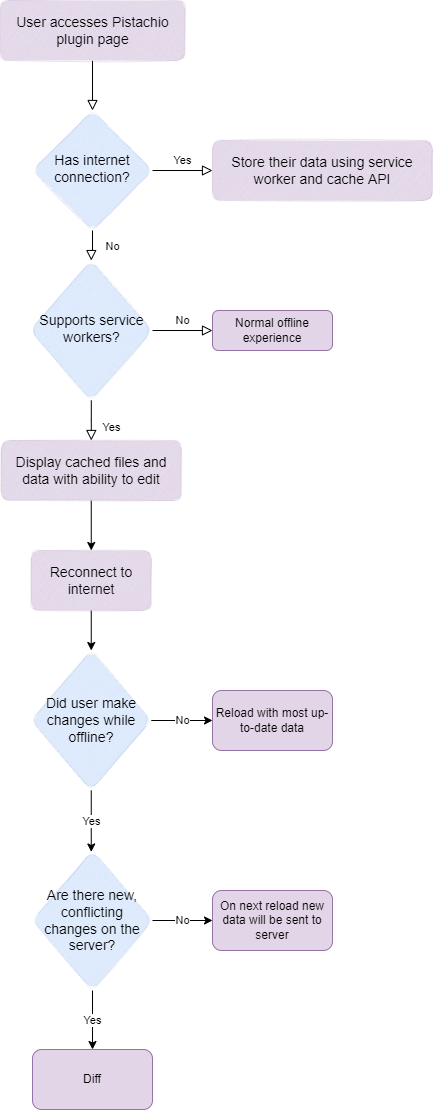

The diagram above was exported from draw.io. Its source (the exported page's mxGraphModel, read from the mxfile embedded in the PNG):
<mxGraphModel dx="696" dy="472" grid="1" gridSize="10" guides="1" tooltips="1" connect="1" arrows="1" fold="1" page="1" pageScale="1" pageWidth="827" pageHeight="1169" math="0" shadow="0">
  <root>
    <mxCell id="WIyWlLk6GJQsqaUBKTNV-0" />
    <mxCell id="WIyWlLk6GJQsqaUBKTNV-1" parent="WIyWlLk6GJQsqaUBKTNV-0" />
    <mxCell id="WIyWlLk6GJQsqaUBKTNV-2" value="" style="rounded=0;html=1;jettySize=auto;orthogonalLoop=1;fontSize=11;endArrow=block;endFill=0;endSize=8;strokeWidth=1;shadow=0;labelBackgroundColor=none;edgeStyle=orthogonalEdgeStyle;" parent="WIyWlLk6GJQsqaUBKTNV-1" source="WIyWlLk6GJQsqaUBKTNV-3" target="WIyWlLk6GJQsqaUBKTNV-6" edge="1">
      <mxGeometry relative="1" as="geometry" />
    </mxCell>
    <mxCell id="WIyWlLk6GJQsqaUBKTNV-3" value="User accesses Pistachio plugin page" style="rounded=1;whiteSpace=wrap;html=1;fontSize=14;glass=0;strokeWidth=0;shadow=0;fillColor=#e1d5e7;strokeColor=#9673a6;perimeterSpacing=0;sketch=1;fontFamily=Helvetica;" parent="WIyWlLk6GJQsqaUBKTNV-1" vertex="1">
      <mxGeometry x="127.5" y="60" width="185" height="60" as="geometry" />
    </mxCell>
    <mxCell id="WIyWlLk6GJQsqaUBKTNV-4" value="No" style="rounded=0;html=1;jettySize=auto;orthogonalLoop=1;fontSize=11;endArrow=block;endFill=0;endSize=8;strokeWidth=1;shadow=0;labelBackgroundColor=none;edgeStyle=orthogonalEdgeStyle;" parent="WIyWlLk6GJQsqaUBKTNV-1" source="WIyWlLk6GJQsqaUBKTNV-6" target="WIyWlLk6GJQsqaUBKTNV-10" edge="1">
      <mxGeometry y="20" relative="1" as="geometry">
        <mxPoint as="offset" />
      </mxGeometry>
    </mxCell>
    <mxCell id="WIyWlLk6GJQsqaUBKTNV-5" value="Yes" style="edgeStyle=orthogonalEdgeStyle;rounded=0;html=1;jettySize=auto;orthogonalLoop=1;fontSize=11;endArrow=block;endFill=0;endSize=8;strokeWidth=1;shadow=0;labelBackgroundColor=none;" parent="WIyWlLk6GJQsqaUBKTNV-1" source="WIyWlLk6GJQsqaUBKTNV-6" target="WIyWlLk6GJQsqaUBKTNV-7" edge="1">
      <mxGeometry y="10" relative="1" as="geometry">
        <mxPoint as="offset" />
      </mxGeometry>
    </mxCell>
    <mxCell id="WIyWlLk6GJQsqaUBKTNV-6" value="Has internet connection?" style="rhombus;whiteSpace=wrap;html=1;shadow=0;fontFamily=Helvetica;fontSize=14;align=center;strokeWidth=0;spacing=6;spacingTop=-4;fillColor=#dae8fc;strokeColor=#6c8ebf;rounded=1;glass=0;sketch=1;" parent="WIyWlLk6GJQsqaUBKTNV-1" vertex="1">
      <mxGeometry x="160" y="170" width="120" height="120" as="geometry" />
    </mxCell>
    <mxCell id="WIyWlLk6GJQsqaUBKTNV-7" value="Store their data using service worker and cache API" style="rounded=1;whiteSpace=wrap;html=1;fontSize=14;glass=0;strokeWidth=0;shadow=0;fillColor=#e1d5e7;strokeColor=#9673a6;sketch=1;" parent="WIyWlLk6GJQsqaUBKTNV-1" vertex="1">
      <mxGeometry x="340" y="200" width="220" height="60" as="geometry" />
    </mxCell>
    <mxCell id="WIyWlLk6GJQsqaUBKTNV-8" value="Yes" style="rounded=0;html=1;jettySize=auto;orthogonalLoop=1;fontSize=11;endArrow=block;endFill=0;endSize=8;strokeWidth=1;shadow=0;labelBackgroundColor=none;edgeStyle=orthogonalEdgeStyle;" parent="WIyWlLk6GJQsqaUBKTNV-1" source="WIyWlLk6GJQsqaUBKTNV-10" target="WIyWlLk6GJQsqaUBKTNV-11" edge="1">
      <mxGeometry x="0.3333" y="20" relative="1" as="geometry">
        <mxPoint as="offset" />
      </mxGeometry>
    </mxCell>
    <mxCell id="WIyWlLk6GJQsqaUBKTNV-9" value="No" style="edgeStyle=orthogonalEdgeStyle;rounded=0;html=1;jettySize=auto;orthogonalLoop=1;fontSize=11;endArrow=block;endFill=0;endSize=8;strokeWidth=1;shadow=0;labelBackgroundColor=none;" parent="WIyWlLk6GJQsqaUBKTNV-1" source="WIyWlLk6GJQsqaUBKTNV-10" target="WIyWlLk6GJQsqaUBKTNV-12" edge="1">
      <mxGeometry y="10" relative="1" as="geometry">
        <mxPoint as="offset" />
      </mxGeometry>
    </mxCell>
    <mxCell id="WIyWlLk6GJQsqaUBKTNV-10" value="Supports service workers?" style="rhombus;whiteSpace=wrap;html=1;shadow=0;fontFamily=Helvetica;fontSize=14;align=center;strokeWidth=0;spacing=6;spacingTop=-4;fillColor=#dae8fc;strokeColor=#6c8ebf;rounded=1;glass=0;sketch=1;" parent="WIyWlLk6GJQsqaUBKTNV-1" vertex="1">
      <mxGeometry x="157.5" y="320" width="122.5" height="140" as="geometry" />
    </mxCell>
    <mxCell id="s3Zr2mwfcr3VxXa8skAe-1" value="" style="edgeStyle=orthogonalEdgeStyle;rounded=0;orthogonalLoop=1;jettySize=auto;html=1;" parent="WIyWlLk6GJQsqaUBKTNV-1" source="WIyWlLk6GJQsqaUBKTNV-11" target="s3Zr2mwfcr3VxXa8skAe-0" edge="1">
      <mxGeometry relative="1" as="geometry" />
    </mxCell>
    <mxCell id="WIyWlLk6GJQsqaUBKTNV-11" value="Display cached files and data with ability to edit" style="rounded=1;whiteSpace=wrap;html=1;fontSize=14;glass=0;strokeWidth=0;shadow=0;fillColor=#e1d5e7;strokeColor=#9673a6;sketch=1;" parent="WIyWlLk6GJQsqaUBKTNV-1" vertex="1">
      <mxGeometry x="128.75" y="500" width="180" height="60" as="geometry" />
    </mxCell>
    <mxCell id="WIyWlLk6GJQsqaUBKTNV-12" value="Normal offline experience" style="rounded=1;whiteSpace=wrap;html=1;fontSize=12;glass=0;strokeWidth=1;shadow=0;fillColor=#e1d5e7;strokeColor=#9673a6;" parent="WIyWlLk6GJQsqaUBKTNV-1" vertex="1">
      <mxGeometry x="340" y="370" width="120" height="40" as="geometry" />
    </mxCell>
    <mxCell id="s3Zr2mwfcr3VxXa8skAe-3" value="" style="edgeStyle=orthogonalEdgeStyle;rounded=0;orthogonalLoop=1;jettySize=auto;html=1;" parent="WIyWlLk6GJQsqaUBKTNV-1" source="s3Zr2mwfcr3VxXa8skAe-0" target="s3Zr2mwfcr3VxXa8skAe-2" edge="1">
      <mxGeometry relative="1" as="geometry" />
    </mxCell>
    <mxCell id="s3Zr2mwfcr3VxXa8skAe-0" value="Reconnect to internet" style="whiteSpace=wrap;html=1;rounded=1;glass=0;strokeWidth=0;shadow=0;fontSize=14;fillColor=#e1d5e7;strokeColor=#9673a6;sketch=1;" parent="WIyWlLk6GJQsqaUBKTNV-1" vertex="1">
      <mxGeometry x="158.75" y="610" width="120" height="60" as="geometry" />
    </mxCell>
    <mxCell id="s3Zr2mwfcr3VxXa8skAe-5" value="No" style="edgeStyle=orthogonalEdgeStyle;rounded=0;orthogonalLoop=1;jettySize=auto;html=1;" parent="WIyWlLk6GJQsqaUBKTNV-1" source="s3Zr2mwfcr3VxXa8skAe-2" target="s3Zr2mwfcr3VxXa8skAe-4" edge="1">
      <mxGeometry relative="1" as="geometry" />
    </mxCell>
    <mxCell id="s3Zr2mwfcr3VxXa8skAe-7" value="Yes" style="edgeStyle=orthogonalEdgeStyle;rounded=0;orthogonalLoop=1;jettySize=auto;html=1;" parent="WIyWlLk6GJQsqaUBKTNV-1" source="s3Zr2mwfcr3VxXa8skAe-2" target="s3Zr2mwfcr3VxXa8skAe-6" edge="1">
      <mxGeometry relative="1" as="geometry">
        <Array as="points">
          <mxPoint x="220" y="810" />
          <mxPoint x="220" y="810" />
        </Array>
        <mxPoint as="offset" />
      </mxGeometry>
    </mxCell>
    <mxCell id="s3Zr2mwfcr3VxXa8skAe-2" value="Did user make changes while offline?" style="rhombus;whiteSpace=wrap;html=1;rounded=1;glass=0;strokeWidth=0;shadow=0;fillColor=#dae8fc;strokeColor=#6c8ebf;fontSize=14;sketch=1;" parent="WIyWlLk6GJQsqaUBKTNV-1" vertex="1">
      <mxGeometry x="158.75" y="710" width="120" height="140" as="geometry" />
    </mxCell>
    <mxCell id="s3Zr2mwfcr3VxXa8skAe-4" value="Reload with most up-to-date data" style="whiteSpace=wrap;html=1;rounded=1;glass=0;strokeWidth=1;shadow=0;fillColor=#e1d5e7;strokeColor=#9673a6;" parent="WIyWlLk6GJQsqaUBKTNV-1" vertex="1">
      <mxGeometry x="340" y="750" width="120" height="60" as="geometry" />
    </mxCell>
    <mxCell id="s3Zr2mwfcr3VxXa8skAe-9" value="Yes" style="edgeStyle=orthogonalEdgeStyle;rounded=0;orthogonalLoop=1;jettySize=auto;html=1;" parent="WIyWlLk6GJQsqaUBKTNV-1" source="s3Zr2mwfcr3VxXa8skAe-6" target="s3Zr2mwfcr3VxXa8skAe-8" edge="1">
      <mxGeometry relative="1" as="geometry" />
    </mxCell>
    <mxCell id="s3Zr2mwfcr3VxXa8skAe-11" value="No" style="edgeStyle=orthogonalEdgeStyle;rounded=0;orthogonalLoop=1;jettySize=auto;html=1;" parent="WIyWlLk6GJQsqaUBKTNV-1" source="s3Zr2mwfcr3VxXa8skAe-6" target="s3Zr2mwfcr3VxXa8skAe-10" edge="1">
      <mxGeometry relative="1" as="geometry" />
    </mxCell>
    <mxCell id="s3Zr2mwfcr3VxXa8skAe-6" value="Are there new, conflicting changes on the server?" style="rhombus;whiteSpace=wrap;html=1;rounded=1;glass=0;strokeWidth=0;shadow=0;fillColor=#dae8fc;strokeColor=#6c8ebf;fontSize=14;sketch=1;" parent="WIyWlLk6GJQsqaUBKTNV-1" vertex="1">
      <mxGeometry x="160" y="910" width="120" height="140" as="geometry" />
    </mxCell>
    <mxCell id="s3Zr2mwfcr3VxXa8skAe-8" value="Diff" style="whiteSpace=wrap;html=1;rounded=1;glass=0;strokeWidth=1;shadow=0;fillColor=#e1d5e7;strokeColor=#9673a6;" parent="WIyWlLk6GJQsqaUBKTNV-1" vertex="1">
      <mxGeometry x="160" y="1109" width="120" height="60" as="geometry" />
    </mxCell>
    <mxCell id="s3Zr2mwfcr3VxXa8skAe-10" value="On next reload new data will be sent to server" style="whiteSpace=wrap;html=1;rounded=1;glass=0;strokeWidth=1;shadow=0;fillColor=#e1d5e7;strokeColor=#9673a6;" parent="WIyWlLk6GJQsqaUBKTNV-1" vertex="1">
      <mxGeometry x="340" y="950" width="120" height="60" as="geometry" />
    </mxCell>
  </root>
</mxGraphModel>